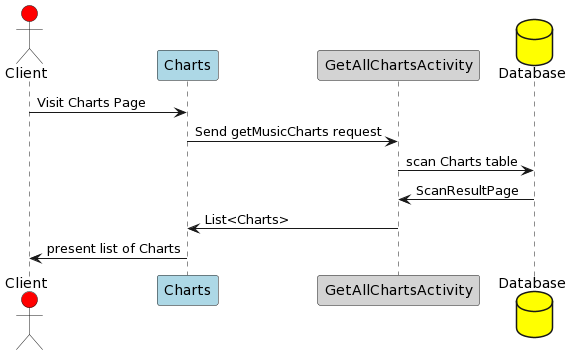

The diagram above was rendered by PlantUML. Its source (embedded in the PNG):
@startuml
actor       Client      as Foo #Red
participant Charts      as Foo1 #LightBlue
participant GetAllChartsActivity as Foo2 #LightGrey
database    Database    as Foo3 #Yellow


Foo -> Foo1 : Visit Charts Page
Foo1 -> Foo2 : Send getMusicCharts request
Foo2 -> Foo3 : scan Charts table
Foo3 -> Foo2 : ScanResultPage
Foo2 -> Foo1 : List<Charts>
Foo1 -> Foo : present list of Charts
@enduml